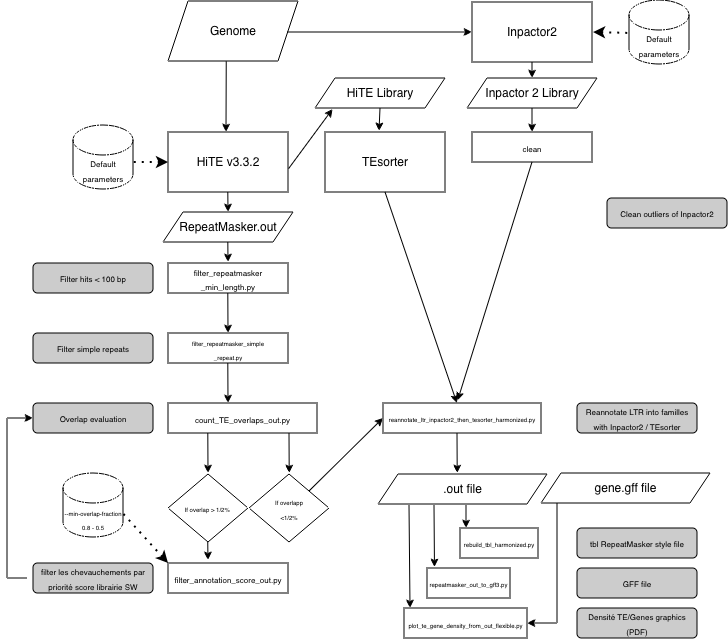

The diagram above was exported from draw.io. Its source (the exported page's mxGraphModel, read from the mxfile embedded in the PNG):
<mxGraphModel dx="875" dy="514" grid="1" gridSize="10" guides="1" tooltips="1" connect="1" arrows="1" fold="1" page="1" pageScale="1" pageWidth="827" pageHeight="1169" math="0" shadow="0">
  <root>
    <mxCell id="0" />
    <mxCell id="1" parent="0" />
    <mxCell id="K29OZywhE7HqimMyD8_h-1" parent="1" style="shape=parallelogram;perimeter=parallelogramPerimeter;whiteSpace=wrap;html=1;fixedSize=1;" value="Genome" vertex="1">
      <mxGeometry height="60" width="130" x="201" y="63" as="geometry" />
    </mxCell>
    <mxCell id="K29OZywhE7HqimMyD8_h-2" edge="1" parent="1" style="endArrow=classic;html=1;rounded=0;" target="K29OZywhE7HqimMyD8_h-3" value="">
      <mxGeometry height="50" relative="1" width="50" as="geometry">
        <mxPoint x="320" y="94" as="sourcePoint" />
        <mxPoint x="390" y="94" as="targetPoint" />
      </mxGeometry>
    </mxCell>
    <mxCell id="K29OZywhE7HqimMyD8_h-3" parent="1" style="rounded=0;whiteSpace=wrap;html=1;" value="Inpactor2" vertex="1">
      <mxGeometry height="60" width="120" x="505" y="64" as="geometry" />
    </mxCell>
    <mxCell id="K29OZywhE7HqimMyD8_h-4" edge="1" parent="1" source="K29OZywhE7HqimMyD8_h-1" style="endArrow=classic;html=1;rounded=0;exitX=0.448;exitY=1.007;exitDx=0;exitDy=0;exitPerimeter=0;" value="">
      <mxGeometry height="50" relative="1" width="50" as="geometry">
        <mxPoint x="531" y="514" as="sourcePoint" />
        <mxPoint x="259" y="194" as="targetPoint" />
      </mxGeometry>
    </mxCell>
    <mxCell id="K29OZywhE7HqimMyD8_h-5" parent="1" style="rounded=0;whiteSpace=wrap;html=1;" value="HiTE v3.3.2" vertex="1">
      <mxGeometry height="60" width="120" x="201" y="194" as="geometry" />
    </mxCell>
    <mxCell id="K29OZywhE7HqimMyD8_h-6" parent="1" style="shape=cylinder3;whiteSpace=wrap;html=1;boundedLbl=1;backgroundOutline=1;size=15;" value="&lt;font style=&quot;font-size: 8px;&quot;&gt;Default parameters&lt;/font&gt;" vertex="1">
      <mxGeometry height="64" width="60" x="662" y="62" as="geometry" />
    </mxCell>
    <mxCell id="K29OZywhE7HqimMyD8_h-9" edge="1" parent="1" style="endArrow=none;dashed=1;html=1;dashPattern=1 3;strokeWidth=2;rounded=0;startArrow=classic;startFill=1;" value="">
      <mxGeometry height="50" relative="1" width="50" as="geometry">
        <mxPoint x="201" y="224" as="sourcePoint" />
        <mxPoint x="161" y="224" as="targetPoint" />
      </mxGeometry>
    </mxCell>
    <mxCell id="K29OZywhE7HqimMyD8_h-13" parent="1" style="shape=cylinder3;whiteSpace=wrap;html=1;boundedLbl=1;backgroundOutline=1;size=15;" value="&lt;font style=&quot;font-size: 8px;&quot;&gt;Default parameters&lt;/font&gt;" vertex="1">
      <mxGeometry height="64" width="60" x="106" y="187" as="geometry" />
    </mxCell>
    <mxCell id="K29OZywhE7HqimMyD8_h-14" edge="1" parent="1" style="endArrow=classic;html=1;rounded=0;exitX=0.4;exitY=1.017;exitDx=0;exitDy=0;exitPerimeter=0;" value="">
      <mxGeometry height="50" relative="1" width="50" as="geometry">
        <mxPoint x="260.8" y="302" as="sourcePoint" />
        <mxPoint x="261" y="324" as="targetPoint" />
      </mxGeometry>
    </mxCell>
    <mxCell id="K29OZywhE7HqimMyD8_h-15" edge="1" parent="1" source="K29OZywhE7HqimMyD8_h-54" style="endArrow=classic;html=1;rounded=0;exitX=0.5;exitY=1;exitDx=0;exitDy=0;entryX=0.5;entryY=0;entryDx=0;entryDy=0;" target="K29OZywhE7HqimMyD8_h-25" value="">
      <mxGeometry height="50" relative="1" width="50" as="geometry">
        <mxPoint x="565" y="293" as="sourcePoint" />
        <mxPoint x="564.8" y="332" as="targetPoint" />
      </mxGeometry>
    </mxCell>
    <mxCell id="K29OZywhE7HqimMyD8_h-16" parent="1" style="rounded=0;whiteSpace=wrap;html=1;" value="&lt;p style=&quot;margin: 0px; font-style: normal; font-variant-caps: normal; font-width: normal; line-height: normal; font-size-adjust: none; font-kerning: auto; font-variant-alternates: normal; font-variant-ligatures: normal; font-variant-numeric: normal; font-variant-east-asian: normal; font-variant-position: normal; font-feature-settings: normal; font-optical-sizing: auto; font-variation-settings: normal;&quot;&gt;&lt;span style=&quot;font-variant-ligatures: no-common-ligatures;&quot;&gt;&lt;font face=&quot;Helvetica&quot; style=&quot;font-size: 8px;&quot;&gt;filter_repeatmaske&lt;/font&gt;&lt;/span&gt;&lt;span style=&quot;font-size: 8px;&quot;&gt;r&lt;/span&gt;&lt;/p&gt;&lt;p style=&quot;margin: 0px; font-style: normal; font-variant-caps: normal; font-width: normal; line-height: normal; font-size-adjust: none; font-kerning: auto; font-variant-alternates: normal; font-variant-ligatures: normal; font-variant-numeric: normal; font-variant-east-asian: normal; font-variant-position: normal; font-feature-settings: normal; font-optical-sizing: auto; font-variation-settings: normal;&quot;&gt;&lt;span style=&quot;font-size: 8px;&quot;&gt;_min_length.py&lt;/span&gt;&lt;/p&gt;" vertex="1">
      <mxGeometry height="30" width="120" x="201" y="325" as="geometry" />
    </mxCell>
    <mxCell id="K29OZywhE7HqimMyD8_h-17" edge="1" parent="1" source="K29OZywhE7HqimMyD8_h-16" style="edgeStyle=orthogonalEdgeStyle;rounded=0;orthogonalLoop=1;jettySize=auto;html=1;exitX=0.5;exitY=1;exitDx=0;exitDy=0;" target="K29OZywhE7HqimMyD8_h-16">
      <mxGeometry relative="1" as="geometry" />
    </mxCell>
    <mxCell id="K29OZywhE7HqimMyD8_h-21" edge="1" parent="1" style="endArrow=classic;html=1;rounded=0;exitX=0.4;exitY=1.017;exitDx=0;exitDy=0;exitPerimeter=0;" value="">
      <mxGeometry height="50" relative="1" width="50" as="geometry">
        <mxPoint x="260.8" y="355" as="sourcePoint" />
        <mxPoint x="261" y="395" as="targetPoint" />
      </mxGeometry>
    </mxCell>
    <mxCell id="K29OZywhE7HqimMyD8_h-22" parent="1" style="rounded=0;whiteSpace=wrap;html=1;" value="&lt;p style=&quot;margin: 0px; font-style: normal; font-variant-caps: normal; font-width: normal; line-height: normal; font-size-adjust: none; font-kerning: auto; font-variant-alternates: normal; font-variant-ligatures: normal; font-variant-numeric: normal; font-variant-east-asian: normal; font-variant-position: normal; font-feature-settings: normal; font-optical-sizing: auto; font-variation-settings: normal;&quot;&gt;&lt;font face=&quot;Helvetica&quot; style=&quot;font-size: 6px;&quot;&gt;&lt;span style=&quot;font-variant-ligatures: no-common-ligatures;&quot;&gt;&lt;font&gt;filter_repeatmasker_&lt;/font&gt;&lt;/span&gt;simple&lt;/font&gt;&lt;/p&gt;&lt;p style=&quot;margin: 0px; font-style: normal; font-variant-caps: normal; font-width: normal; line-height: normal; font-size-adjust: none; font-kerning: auto; font-variant-alternates: normal; font-variant-ligatures: normal; font-variant-numeric: normal; font-variant-east-asian: normal; font-variant-position: normal; font-feature-settings: normal; font-optical-sizing: auto; font-variation-settings: normal;&quot;&gt;&lt;font face=&quot;Helvetica&quot; style=&quot;font-size: 6px;&quot;&gt;_repeat.py&lt;/font&gt;&lt;/p&gt;" vertex="1">
      <mxGeometry height="30" width="120" x="201" y="395" as="geometry" />
    </mxCell>
    <mxCell id="K29OZywhE7HqimMyD8_h-23" edge="1" parent="1" style="endArrow=classic;html=1;rounded=0;exitX=0.4;exitY=1.017;exitDx=0;exitDy=0;exitPerimeter=0;" value="">
      <mxGeometry height="50" relative="1" width="50" as="geometry">
        <mxPoint x="260.8" y="425" as="sourcePoint" />
        <mxPoint x="261" y="465" as="targetPoint" />
      </mxGeometry>
    </mxCell>
    <mxCell id="K29OZywhE7HqimMyD8_h-24" parent="1" style="rounded=0;whiteSpace=wrap;html=1;" value="&lt;p style=&quot;margin: 0px; font-style: normal; font-variant-caps: normal; font-width: normal; line-height: normal; font-size-adjust: none; font-kerning: auto; font-variant-alternates: normal; font-variant-ligatures: normal; font-variant-numeric: normal; font-variant-east-asian: normal; font-variant-position: normal; font-feature-settings: normal; font-optical-sizing: auto; font-variation-settings: normal;&quot;&gt;&lt;span style=&quot;font-variant-ligatures: no-common-ligatures;&quot;&gt;&lt;font face=&quot;Helvetica&quot; style=&quot;font-size: 8px;&quot;&gt;count_TE_overlaps_out.py&lt;/font&gt;&lt;/span&gt;&lt;/p&gt;" vertex="1">
      <mxGeometry height="30" width="149" x="201" y="465" as="geometry" />
    </mxCell>
    <mxCell id="K29OZywhE7HqimMyD8_h-25" parent="1" style="rounded=0;whiteSpace=wrap;html=1;" value="&lt;p style=&quot;margin: 0px; font-style: normal; font-variant-caps: normal; font-width: normal; line-height: normal; font-size-adjust: none; font-kerning: auto; font-variant-alternates: normal; font-variant-ligatures: normal; font-variant-numeric: normal; font-variant-east-asian: normal; font-variant-position: normal; font-feature-settings: normal; font-optical-sizing: auto; font-variation-settings: normal;&quot;&gt;&lt;font face=&quot;Helvetica&quot; style=&quot;font-size: 8px;&quot;&gt;clean&lt;/font&gt;&lt;/p&gt;" vertex="1">
      <mxGeometry height="30" width="120" x="505" y="194" as="geometry" />
    </mxCell>
    <mxCell id="K29OZywhE7HqimMyD8_h-28" edge="1" parent="1" source="K29OZywhE7HqimMyD8_h-25" style="endArrow=classic;html=1;rounded=0;exitX=0.5;exitY=1;exitDx=0;exitDy=0;entryX=0.472;entryY=-0.083;entryDx=0;entryDy=0;entryPerimeter=0;" target="K29OZywhE7HqimMyD8_h-51" value="">
      <mxGeometry height="50" relative="1" width="50" as="geometry">
        <mxPoint x="564.8" y="363" as="sourcePoint" />
        <mxPoint x="500" y="440" as="targetPoint" />
      </mxGeometry>
    </mxCell>
    <mxCell id="K29OZywhE7HqimMyD8_h-33" parent="1" style="shape=parallelogram;perimeter=parallelogramPerimeter;whiteSpace=wrap;html=1;fixedSize=1;" value="RepeatMasker.out" vertex="1">
      <mxGeometry height="30" width="130" x="196" y="274" as="geometry" />
    </mxCell>
    <mxCell id="K29OZywhE7HqimMyD8_h-34" edge="1" parent="1" style="endArrow=classic;html=1;rounded=0;exitX=0.4;exitY=1.017;exitDx=0;exitDy=0;exitPerimeter=0;entryX=0.5;entryY=0;entryDx=0;entryDy=0;" target="K29OZywhE7HqimMyD8_h-33" value="">
      <mxGeometry height="50" relative="1" width="50" as="geometry">
        <mxPoint x="260.8" y="254" as="sourcePoint" />
        <mxPoint x="261" y="294" as="targetPoint" />
      </mxGeometry>
    </mxCell>
    <mxCell id="K29OZywhE7HqimMyD8_h-36" parent="1" style="rounded=1;whiteSpace=wrap;html=1;shadow=0;fillColor=#CCCCCC;" value="&lt;span style=&quot;font-size: 8px;&quot;&gt;Overlap evaluation&lt;/span&gt;" vertex="1">
      <mxGeometry height="30" width="120" x="66" y="465" as="geometry" />
    </mxCell>
    <mxCell id="K29OZywhE7HqimMyD8_h-37" parent="1" style="rounded=1;whiteSpace=wrap;html=1;shadow=0;fillColor=#CCCCCC;" value="&lt;span style=&quot;font-size: 8px;&quot;&gt;Filter hits &amp;lt; 100 bp&lt;/span&gt;" vertex="1">
      <mxGeometry height="30" width="120" x="66" y="325" as="geometry" />
    </mxCell>
    <mxCell id="K29OZywhE7HqimMyD8_h-38" parent="1" style="rounded=1;whiteSpace=wrap;html=1;shadow=0;fillColor=#CCCCCC;" value="&lt;span style=&quot;font-size: 8px;&quot;&gt;Filter simple repeats&lt;/span&gt;" vertex="1">
      <mxGeometry height="30" width="120" x="66" y="395" as="geometry" />
    </mxCell>
    <mxCell id="K29OZywhE7HqimMyD8_h-39" edge="1" parent="1" style="endArrow=classic;html=1;rounded=0;exitX=0.4;exitY=1.017;exitDx=0;exitDy=0;exitPerimeter=0;" value="">
      <mxGeometry height="50" relative="1" width="50" as="geometry">
        <mxPoint x="240.8" y="495" as="sourcePoint" />
        <mxPoint x="241" y="535" as="targetPoint" />
      </mxGeometry>
    </mxCell>
    <mxCell id="K29OZywhE7HqimMyD8_h-40" parent="1" style="rhombus;whiteSpace=wrap;html=1;" value="&lt;span style=&quot;font-size: 6px;&quot;&gt;If overlap&lt;/span&gt;&lt;span style=&quot;font-size: 6px; background-color: transparent; color: light-dark(rgb(0, 0, 0), rgb(255, 255, 255));&quot;&gt;&amp;nbsp;&amp;gt; 1/2%&amp;nbsp;&lt;/span&gt;" vertex="1">
      <mxGeometry height="68" width="80" x="201" y="536" as="geometry" />
    </mxCell>
    <mxCell id="K29OZywhE7HqimMyD8_h-41" parent="1" style="rounded=0;whiteSpace=wrap;html=1;" value="&lt;p style=&quot;margin: 0px; font-style: normal; font-variant-caps: normal; font-width: normal; line-height: normal; font-size-adjust: none; font-kerning: auto; font-variant-alternates: normal; font-variant-ligatures: normal; font-variant-numeric: normal; font-variant-east-asian: normal; font-variant-position: normal; font-feature-settings: normal; font-optical-sizing: auto; font-variation-settings: normal;&quot;&gt;&lt;span style=&quot;font-variant-ligatures: no-common-ligatures;&quot;&gt;&lt;font face=&quot;Helvetica&quot; style=&quot;font-size: 8px;&quot;&gt;filter_annotation_score_out.py&lt;/font&gt;&lt;/span&gt;&lt;/p&gt;" vertex="1">
      <mxGeometry height="30" width="120" x="201" y="625" as="geometry" />
    </mxCell>
    <mxCell id="K29OZywhE7HqimMyD8_h-42" edge="1" parent="1" style="endArrow=classic;html=1;rounded=0;exitX=0.4;exitY=1.017;exitDx=0;exitDy=0;exitPerimeter=0;" value="">
      <mxGeometry height="50" relative="1" width="50" as="geometry">
        <mxPoint x="240.75" y="604" as="sourcePoint" />
        <mxPoint x="240.95" y="622" as="targetPoint" />
      </mxGeometry>
    </mxCell>
    <mxCell id="K29OZywhE7HqimMyD8_h-43" parent="1" style="rounded=1;whiteSpace=wrap;html=1;shadow=0;fillColor=#CCCCCC;" value="&lt;span style=&quot;font-size: 8px;&quot;&gt;filter les chevauchements par priorité score librairie SW&lt;/span&gt;" vertex="1">
      <mxGeometry height="30" width="120" x="66" y="625" as="geometry" />
    </mxCell>
    <mxCell id="K29OZywhE7HqimMyD8_h-44" edge="1" parent="1" source="K29OZywhE7HqimMyD8_h-41" style="endArrow=none;dashed=1;html=1;dashPattern=1 3;strokeWidth=2;rounded=0;exitX=0;exitY=0;exitDx=0;exitDy=0;startArrow=classic;startFill=1;entryX=1;entryY=0;entryDx=0;entryDy=40.5;entryPerimeter=0;" target="K29OZywhE7HqimMyD8_h-45" value="">
      <mxGeometry height="50" relative="1" width="50" as="geometry">
        <mxPoint x="321" y="641" as="sourcePoint" />
        <mxPoint x="361" y="641" as="targetPoint" />
      </mxGeometry>
    </mxCell>
    <mxCell id="K29OZywhE7HqimMyD8_h-45" parent="1" style="shape=cylinder3;whiteSpace=wrap;html=1;boundedLbl=1;backgroundOutline=1;size=15;" value="&lt;p style=&quot;margin: 0px; font-style: normal; font-variant-caps: normal; font-width: normal; line-height: normal; font-size-adjust: none; font-kerning: auto; font-variant-alternates: normal; font-variant-ligatures: normal; font-variant-numeric: normal; font-variant-east-asian: normal; font-variant-position: normal; font-feature-settings: normal; font-optical-sizing: auto; font-variation-settings: normal;&quot;&gt;&lt;span style=&quot;font-variant-ligatures: no-common-ligatures;&quot;&gt;&lt;font style=&quot;font-size: 6px;&quot; face=&quot;Helvetica&quot;&gt;--min-overlap-fraction&lt;/font&gt;&lt;/span&gt;&lt;/p&gt;&lt;p style=&quot;margin: 0px; font-style: normal; font-variant-caps: normal; font-width: normal; line-height: normal; font-size-adjust: none; font-kerning: auto; font-variant-alternates: normal; font-variant-ligatures: normal; font-variant-numeric: normal; font-variant-east-asian: normal; font-variant-position: normal; font-feature-settings: normal; font-optical-sizing: auto; font-variation-settings: normal;&quot;&gt;&lt;span style=&quot;font-variant-ligatures: no-common-ligatures;&quot;&gt;&lt;font style=&quot;font-size: 6px;&quot; face=&quot;Helvetica&quot;&gt;0.8 - 0.5&lt;/font&gt;&lt;/span&gt;&lt;/p&gt;" vertex="1">
      <mxGeometry height="64" width="60" x="96" y="535" as="geometry" />
    </mxCell>
    <mxCell id="K29OZywhE7HqimMyD8_h-49" parent="1" style="rhombus;whiteSpace=wrap;html=1;" value="&lt;span style=&quot;font-size: 6px;&quot;&gt;If overlapp&lt;/span&gt;&lt;div&gt;&lt;span style=&quot;font-size: 6px;&quot;&gt;&amp;nbsp;&amp;lt;1/2%&amp;nbsp;&lt;/span&gt;&lt;/div&gt;" vertex="1">
      <mxGeometry height="68" width="80" x="282" y="536" as="geometry" />
    </mxCell>
    <mxCell id="K29OZywhE7HqimMyD8_h-51" parent="1" style="rounded=0;whiteSpace=wrap;html=1;" value="&lt;p class=&quot;p1&quot; style=&quot;text-align: start;&quot;&gt;&lt;font style=&quot;font-size: 6px;&quot;&gt;reannotate_ltr_inpactor2_then_&lt;/font&gt;&lt;span style=&quot;font-size: 6px;&quot;&gt;tesorter_harmonized.py&lt;/span&gt;&lt;/p&gt;" vertex="1">
      <mxGeometry height="30" width="158" x="416" y="465" as="geometry" />
    </mxCell>
    <mxCell id="K29OZywhE7HqimMyD8_h-53" parent="1" style="rounded=1;whiteSpace=wrap;html=1;shadow=0;fillColor=#CCCCCC;" value="&lt;span style=&quot;font-size: 8px;&quot;&gt;Reannotate LTR into familles with Inpactor2 / TEsorter&lt;/span&gt;" vertex="1">
      <mxGeometry height="30" width="120" x="610" y="465" as="geometry" />
    </mxCell>
    <mxCell id="K29OZywhE7HqimMyD8_h-54" parent="1" style="shape=parallelogram;perimeter=parallelogramPerimeter;whiteSpace=wrap;html=1;fixedSize=1;" value="Inpactor 2 Library" vertex="1">
      <mxGeometry height="30" width="130" x="500" y="140" as="geometry" />
    </mxCell>
    <mxCell id="K29OZywhE7HqimMyD8_h-57" parent="1" style="rounded=1;whiteSpace=wrap;html=1;shadow=0;fillColor=#CCCCCC;" value="&lt;span style=&quot;font-size: 8px;&quot;&gt;Clean outliers of Inpactor2&lt;/span&gt;" vertex="1">
      <mxGeometry height="30" width="120" x="640" y="260" as="geometry" />
    </mxCell>
    <mxCell id="K29OZywhE7HqimMyD8_h-58" edge="1" parent="1" style="endArrow=classic;html=1;rounded=0;exitX=0.5;exitY=1;exitDx=0;exitDy=0;entryX=0.5;entryY=0;entryDx=0;entryDy=0;" target="K29OZywhE7HqimMyD8_h-54" value="">
      <mxGeometry height="50" relative="1" width="50" as="geometry">
        <mxPoint x="565" y="124" as="sourcePoint" />
        <mxPoint x="565" y="211" as="targetPoint" />
      </mxGeometry>
    </mxCell>
    <mxCell id="K29OZywhE7HqimMyD8_h-59" parent="1" style="shape=parallelogram;perimeter=parallelogramPerimeter;whiteSpace=wrap;html=1;fixedSize=1;" value="HiTE Library" vertex="1">
      <mxGeometry height="30" width="130" x="348" y="140" as="geometry" />
    </mxCell>
    <mxCell id="K29OZywhE7HqimMyD8_h-60" edge="1" parent="1" source="K29OZywhE7HqimMyD8_h-59" style="endArrow=classic;html=1;rounded=0;exitX=0.5;exitY=1;exitDx=0;exitDy=0;entryX=0.45;entryY=-0.017;entryDx=0;entryDy=0;entryPerimeter=0;" target="DSDOf28VVyWlBp_pb_us-9" value="">
      <mxGeometry height="50" relative="1" width="50" as="geometry">
        <mxPoint x="409.79999999999995" y="304" as="sourcePoint" />
        <mxPoint x="424" y="390" as="targetPoint" />
      </mxGeometry>
    </mxCell>
    <mxCell id="K29OZywhE7HqimMyD8_h-61" edge="1" parent="1" source="K29OZywhE7HqimMyD8_h-5" style="endArrow=classic;html=1;rounded=0;exitX=1.005;exitY=0.61;exitDx=0;exitDy=0;entryX=0.135;entryY=1.033;entryDx=0;entryDy=0;exitPerimeter=0;entryPerimeter=0;" target="K29OZywhE7HqimMyD8_h-59" value="">
      <mxGeometry height="50" relative="1" width="50" as="geometry">
        <mxPoint x="376" y="364" as="sourcePoint" />
        <mxPoint x="376.2" y="386" as="targetPoint" />
      </mxGeometry>
    </mxCell>
    <mxCell id="K29OZywhE7HqimMyD8_h-62" edge="1" parent="1" source="K29OZywhE7HqimMyD8_h-49" style="endArrow=classic;html=1;rounded=0;exitX=1;exitY=0;exitDx=0;exitDy=0;entryX=0;entryY=0.5;entryDx=0;entryDy=0;" target="K29OZywhE7HqimMyD8_h-51" value="">
      <mxGeometry height="50" relative="1" width="50" as="geometry">
        <mxPoint x="396" y="570.5" as="sourcePoint" />
        <mxPoint x="417" y="570" as="targetPoint" />
      </mxGeometry>
    </mxCell>
    <mxCell id="K29OZywhE7HqimMyD8_h-63" edge="1" parent="1" style="endArrow=classic;html=1;rounded=0;exitX=0.4;exitY=1.017;exitDx=0;exitDy=0;exitPerimeter=0;" value="">
      <mxGeometry height="50" relative="1" width="50" as="geometry">
        <mxPoint x="490" y="495" as="sourcePoint" />
        <mxPoint x="490.19999999999993" y="535" as="targetPoint" />
      </mxGeometry>
    </mxCell>
    <mxCell id="K29OZywhE7HqimMyD8_h-64" parent="1" style="shape=parallelogram;perimeter=parallelogramPerimeter;whiteSpace=wrap;html=1;fixedSize=1;" value=".out file" vertex="1">
      <mxGeometry height="30" width="169" x="411" y="536" as="geometry" />
    </mxCell>
    <mxCell id="K29OZywhE7HqimMyD8_h-65" parent="1" style="rounded=0;whiteSpace=wrap;html=1;" value="&lt;p class=&quot;p1&quot; style=&quot;text-align: start;&quot;&gt;&lt;font style=&quot;font-size: 6px;&quot;&gt;rebuild_tbl_harmonized.py&lt;/font&gt;&lt;/p&gt;" vertex="1">
      <mxGeometry height="30" width="78" x="493" y="590" as="geometry" />
    </mxCell>
    <mxCell id="K29OZywhE7HqimMyD8_h-66" edge="1" parent="1" style="endArrow=classic;html=1;rounded=0;exitX=0.4;exitY=1.017;exitDx=0;exitDy=0;exitPerimeter=0;" value="">
      <mxGeometry height="50" relative="1" width="50" as="geometry">
        <mxPoint x="499" y="567" as="sourcePoint" />
        <mxPoint x="499" y="590" as="targetPoint" />
      </mxGeometry>
    </mxCell>
    <mxCell id="K29OZywhE7HqimMyD8_h-67" parent="1" style="rounded=1;whiteSpace=wrap;html=1;shadow=0;fillColor=#CCCCCC;" value="&lt;span style=&quot;font-size: 8px;&quot;&gt;tbl RepeatMasker style file&lt;/span&gt;" vertex="1">
      <mxGeometry height="30" width="120" x="610" y="590" as="geometry" />
    </mxCell>
    <mxCell id="K29OZywhE7HqimMyD8_h-69" edge="1" parent="1" style="endArrow=none;dashed=1;html=1;dashPattern=1 3;strokeWidth=2;rounded=0;exitX=1;exitY=0.5;exitDx=0;exitDy=0;startArrow=classic;startFill=1;" value="">
      <mxGeometry height="50" relative="1" width="50" as="geometry">
        <mxPoint x="626" y="94" as="sourcePoint" />
        <mxPoint x="665" y="95" as="targetPoint" />
      </mxGeometry>
    </mxCell>
    <mxCell id="DSDOf28VVyWlBp_pb_us-1" parent="1" style="rounded=1;whiteSpace=wrap;html=1;shadow=0;fillColor=#CCCCCC;" value="&lt;span style=&quot;font-size: 8px;&quot;&gt;GFF file&lt;/span&gt;" vertex="1">
      <mxGeometry height="30" width="120" x="610" y="630" as="geometry" />
    </mxCell>
    <mxCell id="DSDOf28VVyWlBp_pb_us-3" edge="1" parent="1" style="endArrow=classic;html=1;rounded=0;exitX=0.4;exitY=1.017;exitDx=0;exitDy=0;exitPerimeter=0;entryX=0.09;entryY=-0.033;entryDx=0;entryDy=0;entryPerimeter=0;" target="DSDOf28VVyWlBp_pb_us-4" value="">
      <mxGeometry height="50" relative="1" width="50" as="geometry">
        <mxPoint x="467" y="567" as="sourcePoint" />
        <mxPoint x="467" y="650" as="targetPoint" />
      </mxGeometry>
    </mxCell>
    <mxCell id="DSDOf28VVyWlBp_pb_us-4" parent="1" style="rounded=0;whiteSpace=wrap;html=1;" value="&lt;p class=&quot;p1&quot; style=&quot;text-align: start;&quot;&gt;&lt;font style=&quot;font-size: 6px;&quot;&gt;repeatmasker_out_to_gff3.py&lt;/font&gt;&lt;/p&gt;" vertex="1">
      <mxGeometry height="30" width="83" x="460" y="630" as="geometry" />
    </mxCell>
    <mxCell id="DSDOf28VVyWlBp_pb_us-5" edge="1" parent="1" style="endArrow=classic;html=1;rounded=0;" value=" ">
      <mxGeometry height="50" relative="1" width="50" as="geometry">
        <mxPoint x="442" y="567" as="sourcePoint" />
        <mxPoint x="443" y="670" as="targetPoint" />
      </mxGeometry>
    </mxCell>
    <mxCell id="DSDOf28VVyWlBp_pb_us-6" parent="1" style="rounded=0;whiteSpace=wrap;html=1;" value="&lt;p style=&quot;margin: 0px; font-style: normal; font-variant-caps: normal; font-width: normal; line-height: normal; font-size-adjust: none; font-kerning: auto; font-variant-alternates: normal; font-variant-ligatures: normal; font-variant-numeric: normal; font-variant-east-asian: normal; font-variant-position: normal; font-feature-settings: normal; font-optical-sizing: auto; font-variation-settings: normal;&quot;&gt;&lt;font style=&quot;font-size: 6px;&quot;&gt;plot_te_gene_density_from_out_flexible.py&lt;/font&gt;&lt;br&gt;&lt;/p&gt;" vertex="1">
      <mxGeometry height="30" width="123" x="437" y="670" as="geometry" />
    </mxCell>
    <mxCell id="DSDOf28VVyWlBp_pb_us-7" parent="1" style="rounded=1;whiteSpace=wrap;html=1;shadow=0;fillColor=#CCCCCC;" value="&lt;span style=&quot;font-size: 8px;&quot;&gt;Densité TE/Genes graphics (PDF)&lt;/span&gt;" vertex="1">
      <mxGeometry height="30" width="120" x="610" y="670" as="geometry" />
    </mxCell>
    <mxCell id="DSDOf28VVyWlBp_pb_us-9" parent="1" style="rounded=0;whiteSpace=wrap;html=1;" value="TEsorter" vertex="1">
      <mxGeometry height="60" width="120" x="358" y="194" as="geometry" />
    </mxCell>
    <mxCell id="DSDOf28VVyWlBp_pb_us-10" edge="1" parent="1" source="DSDOf28VVyWlBp_pb_us-9" style="endArrow=classic;html=1;rounded=0;exitX=0.5;exitY=1;exitDx=0;exitDy=0;" target="K29OZywhE7HqimMyD8_h-51" value="">
      <mxGeometry height="50" relative="1" width="50" as="geometry">
        <mxPoint x="454" y="417.5" as="sourcePoint" />
        <mxPoint x="440" y="440" as="targetPoint" />
      </mxGeometry>
    </mxCell>
    <mxCell id="DSDOf28VVyWlBp_pb_us-12" edge="1" parent="1" style="endArrow=classic;html=1;rounded=0;endFill=1;entryX=0;entryY=0.5;entryDx=0;entryDy=0;" target="K29OZywhE7HqimMyD8_h-36" value=" ">
      <mxGeometry height="50" relative="1" width="50" as="geometry">
        <Array as="points">
          <mxPoint x="40" y="640" />
          <mxPoint x="40" y="480" />
        </Array>
        <mxPoint x="60" y="640" as="sourcePoint" />
        <mxPoint x="44" y="470" as="targetPoint" />
      </mxGeometry>
    </mxCell>
    <mxCell id="DSDOf28VVyWlBp_pb_us-13" edge="1" parent="1" style="endArrow=classic;html=1;rounded=0;exitX=0.4;exitY=1.017;exitDx=0;exitDy=0;exitPerimeter=0;" value="">
      <mxGeometry height="50" relative="1" width="50" as="geometry">
        <mxPoint x="322" y="495" as="sourcePoint" />
        <mxPoint x="322.2" y="535" as="targetPoint" />
      </mxGeometry>
    </mxCell>
    <mxCell id="TkTxpDuvC10m-DhVadBI-2" edge="1" parent="1" style="endArrow=classic;html=1;rounded=0;entryX=1;entryY=0.5;entryDx=0;entryDy=0;" target="DSDOf28VVyWlBp_pb_us-6" value=" ">
      <mxGeometry height="50" relative="1" width="50" as="geometry">
        <Array as="points">
          <mxPoint x="590" y="685" />
        </Array>
        <mxPoint x="590" y="565" as="sourcePoint" />
        <mxPoint x="592" y="740" as="targetPoint" />
      </mxGeometry>
    </mxCell>
    <mxCell id="TkTxpDuvC10m-DhVadBI-3" parent="1" style="shape=parallelogram;perimeter=parallelogramPerimeter;whiteSpace=wrap;html=1;fixedSize=1;" value="gene.gff file" vertex="1">
      <mxGeometry height="30" width="169" x="574" y="535" as="geometry" />
    </mxCell>
  </root>
</mxGraphModel>